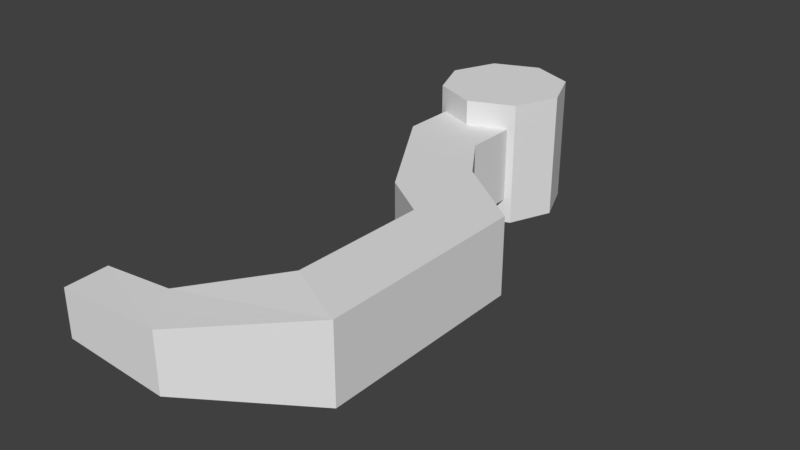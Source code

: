 # Source: claw.blend  (saved by Blender 2.78.0; exported with 4.5.12 LTS)
import bpy
from mathutils import Matrix  # noqa: F401  (used for matrix-valued properties, if any)

bpy.ops.wm.read_factory_settings(use_empty=True)
scene = bpy.context.scene
scene.name = 'Scene'

# ---- collections
col_collection_1 = bpy.data.collections.new('Collection 1'); scene.collection.children.link(col_collection_1)

# ---- materials (node trees are filled in below, after node groups)
mat_material_001 = bpy.data.materials.new('Material.001')
mat_material_001.alpha_threshold = 0.0
mat_material_001.use_transparent_shadow = False
mat_material_001.roughness = 0.5

# ---- material node trees

# ---- world
world_world = bpy.data.worlds.new('World'); scene.world = world_world
world_world.color = (0.05088, 0.05088, 0.05088)
world_world.use_sun_shadow = False
world_world.sun_shadow_jitter_overblur = 0.0
world_world.cycles.sampling_method = 'MANUAL'

# ---- meshes
me_cube_001 = bpy.data.meshes.new('Cube.001')
me_cube_001.from_pydata([(8.882e-17, -0.2, -0.2), (-3.309e-24, 0.2, -0.2), (0.1414, -0.2, -0.1414), (0.1414, 0.2, -0.1414), (0.2, -0.2, -6.357e-09), (0.2, 0.2, 2.384e-08), (0.1414, -0.2, 0.1414), (0.1414, 0.2, 0.1414), (-1.748e-08, -0.2, 0.2), (-1.748e-08, 0.2, 0.2), (-0.1414, -0.2, 0.1414), (-0.1414, 0.2, 0.1414), (-0.2, -0.2, -1.748e-08), (-0.2, 0.2, 1.271e-08), (-0.1414, -0.2, -0.1414), (-0.1414, 0.2, -0.1414), (-0.12, -0.12, 0.3166), (-0.12, 0.12, 0.3166), (-0.12, -0.12, 0.07661), (-0.12, 0.12, 0.07661), (0.12, -0.12, 0.3166), (0.12, 0.12, 0.3166), (0.12, -0.12, 0.07661), (0.12, 0.12, 0.07661), (0.2515, -0.12, 0.7683), (0.2515, 0.12, 0.7683), (0.4576, 0.12, 0.6453), (0.4576, -0.12, 0.6453), (0.2462, -0.12, 1.197), (0.2462, 0.12, 1.197), (0.4599, 0.12, 1.306), (0.4599, -0.12, 1.306), (0.03386, -0.0904, 1.419), (0.03386, 0.0904, 1.419), (0.1465, 0.0904, 1.56), (0.1465, -0.0904, 1.56), (-0.1908, -0.0759, 1.427), (-0.1908, 0.0759, 1.427), (-0.1892, 0.07281, 1.558), (-0.1892, -0.07281, 1.558), (0.1028, 0.12, 0.6693), (0.224, 0.12, 0.4721), (0.224, -0.12, 0.4721), (0.1028, -0.12, 0.6693)], [], [(0, 1, 3, 2), (2, 3, 5, 4), (4, 5, 7, 6), (6, 7, 9, 8), (8, 9, 11, 10), (10, 11, 13, 12), (3, 1, 15, 13, 11, 9, 7, 5), (12, 13, 15, 14), (14, 15, 1, 0), (0, 2, 4, 6, 8, 10, 12, 14), (16, 17, 19, 18), (18, 19, 23, 22), (22, 23, 21, 20), (41, 40, 25, 26), (18, 22, 20, 16), (23, 19, 17, 21), (27, 26, 30, 31), (42, 41, 26, 27), (40, 43, 24, 25), (43, 42, 27, 24), (28, 31, 35, 32), (24, 27, 31, 28), (25, 24, 28, 29), (26, 25, 29, 30), (34, 33, 37, 38), (29, 28, 32, 33), (30, 29, 33, 34), (31, 30, 34, 35), (39, 38, 37, 36), (35, 34, 38, 39), (32, 35, 39, 36), (33, 32, 36, 37), (16, 20, 42, 43), (17, 16, 43, 40), (20, 21, 41, 42), (21, 17, 40, 41)])
_uv = me_cube_001.uv_layers.new(name='UVMap')
_uv.uv.foreach_set('vector', [0.1644, 0.8065, 0.1835, 0.8534, 0.1514, 0.8556, 0.1509, 0.8033, 0.1509, 0.8033, 0.1514, 0.8556, 0.1278, 0.8503, 0.1417, 0.7885, 0.1417, 0.7885, 0.1395, 0.7051, 0.1777, 0.7113, 0.153, 0.7749, 0.153, 0.7749, 0.1777, 0.7113, 0.2112, 0.732, 0.1657, 0.7758, 0.1657, 0.7758, 0.2112, 0.732, 0.2313, 0.7659, 0.1735, 0.783, 0.1735, 0.783, 0.2313, 0.7659, 0.2318, 0.8044, 0.1759, 0.7923, 0.2576, 0.8079, 0.2191, 0.8463, 0.1647, 0.8463, 0.1262, 0.8079, 0.1262, 0.7534, 0.1647, 0.715, 0.2191, 0.715, 0.2576, 0.7534, 0.1759, 0.7923, 0.2318, 0.8044, 0.2134, 0.8363, 0.173, 0.801, 0.173, 0.801, 0.2134, 0.8363, 0.1835, 0.8534, 0.1644, 0.8065, 0.1644, 0.8065, 0.1509, 0.8033, 0.1417, 0.7885, 0.153, 0.7749, 0.1657, 0.7758, 0.1735, 0.783, 0.1759, 0.7923, 0.173, 0.801, 0.1708, 0.489, 0.1621, 0.4853, 0.1678, 0.4789, 0.1709, 0.4827, 0.1709, 0.4827, 0.1678, 0.4789, 0.1757, 0.457, 0.1756, 0.4806, 0.1756, 0.4806, 0.1757, 0.457, 0.1996, 0.4735, 0.1829, 0.489, 0.1316, 0.4945, 0.1512, 0.5112, 0.1433, 0.5327, 0.1134, 0.5235, 0.1709, 0.4827, 0.1756, 0.4806, 0.1829, 0.489, 0.1708, 0.489, 0.1757, 0.457, 0.1678, 0.4789, 0.1621, 0.4853, 0.1401, 0.4702, 0.1993, 0.5261, 0.224, 0.5217, 0.224, 0.5929, 0.2009, 0.5878, 0.188, 0.5035, 0.2107, 0.4909, 0.224, 0.5217, 0.1993, 0.5261, 0.1512, 0.5112, 0.1715, 0.514, 0.1749, 0.5321, 0.1433, 0.5327, 0.1715, 0.514, 0.188, 0.5035, 0.1993, 0.5261, 0.1749, 0.5321, 0.1778, 0.5842, 0.2009, 0.5878, 0.1923, 0.6169, 0.1788, 0.616, 0.1749, 0.5321, 0.1993, 0.5261, 0.2009, 0.5878, 0.1778, 0.5842, 0.1433, 0.5327, 0.1749, 0.5321, 0.1778, 0.5842, 0.149, 0.5905, 0.1134, 0.5235, 0.1433, 0.5327, 0.149, 0.5905, 0.1253, 0.6026, 0.1498, 0.6316, 0.1635, 0.6225, 0.1753, 0.6304, 0.1781, 0.6412, 0.149, 0.5905, 0.1778, 0.5842, 0.1788, 0.616, 0.1635, 0.6225, 0.1253, 0.6026, 0.149, 0.5905, 0.1635, 0.6225, 0.1498, 0.6316, 0.2009, 0.5878, 0.224, 0.5929, 0.2047, 0.6273, 0.1923, 0.6169, 0.1816, 0.6302, 0.1781, 0.6412, 0.1753, 0.6304, 0.1786, 0.6288, 0.1923, 0.6169, 0.2047, 0.6273, 0.1781, 0.6412, 0.1816, 0.6302, 0.1788, 0.616, 0.1923, 0.6169, 0.1816, 0.6302, 0.1786, 0.6288, 0.1635, 0.6225, 0.1788, 0.616, 0.1786, 0.6288, 0.1753, 0.6304, 0.1708, 0.489, 0.1829, 0.489, 0.188, 0.5035, 0.1715, 0.514, 0.1621, 0.4853, 0.1708, 0.489, 0.1715, 0.514, 0.1512, 0.5112, 0.1829, 0.489, 0.1996, 0.4735, 0.2107, 0.4909, 0.188, 0.5035, 0.1401, 0.4702, 0.1621, 0.4853, 0.1512, 0.5112, 0.1316, 0.4945])
me_cube_001.materials.append(mat_material_001)
me_cube_001.use_remesh_preserve_volume = False
me_cube_001.use_remesh_preserve_attributes = False
me_cube_001.use_mirror_vertex_groups = False
me_cube_001.use_paint_bone_selection = False
me_cube_001.use_paint_mask = True
me_cube_001.update()

# ---- objects
ob_claw = bpy.data.objects.new('claw', me_cube_001)

# ---- transforms, parenting, visibility, modifiers, constraints
ob_claw.location = (0.0, 0.0, 0.0)
ob_claw.rotation_euler = (1.571, 2.22e-16, 2.22e-16)
ob_claw.lineart.crease_threshold = 0.0

# ---- collection membership
col_collection_1.objects.link(ob_claw)

# ---- scene / render settings (as saved in the file)
scene.frame_start = 1; scene.frame_end = 250; scene.frame_set(1)
scene.render.engine = 'BLENDER_EEVEE_NEXT'
scene.render.resolution_percentage = 50
scene.render.dither_intensity = 0.0
scene.cycles.use_denoising = False
scene.cycles.samples = 128
scene.cycles.sampling_pattern = 'TABULATED_SOBOL'
scene.cycles.light_sampling_threshold = 0.0
scene.cycles.use_adaptive_sampling = False
scene.cycles.use_light_tree = False
scene.cycles.blur_glossy = 0.0
scene.cycles.sample_clamp_indirect = 0.0
scene.view_settings.view_transform = 'Standard'
bpy.context.view_layer.update()

# ---- added for rendering (the .blend has no active camera and no usable light): camera, sun
cam_auto = bpy.data.cameras.new('AutoCamera')
cam_auto.lens = 50.0
cam_auto.sensor_width = 36.0
cam_auto.clip_end = 1000.0
ob_auto_camera = bpy.data.objects.new('AutoCamera', cam_auto)
scene.collection.objects.link(ob_auto_camera)
ob_auto_camera.location = (1.90822, -2.81405, 1.42261)
ob_auto_camera.rotation_euler = (1.09748, -7.21219e-08, 0.694738)
scene.camera = ob_auto_camera
light_auto_sun = bpy.data.lights.new('AutoSun', 'SUN')
light_auto_sun.energy = 3.0
light_auto_sun.angle = 0.0523599
ob_auto_sun = bpy.data.objects.new('AutoSun', light_auto_sun)
scene.collection.objects.link(ob_auto_sun)
ob_auto_sun.rotation_euler = (0.872665, 0.174533, 0.523599)
bpy.context.view_layer.update()
